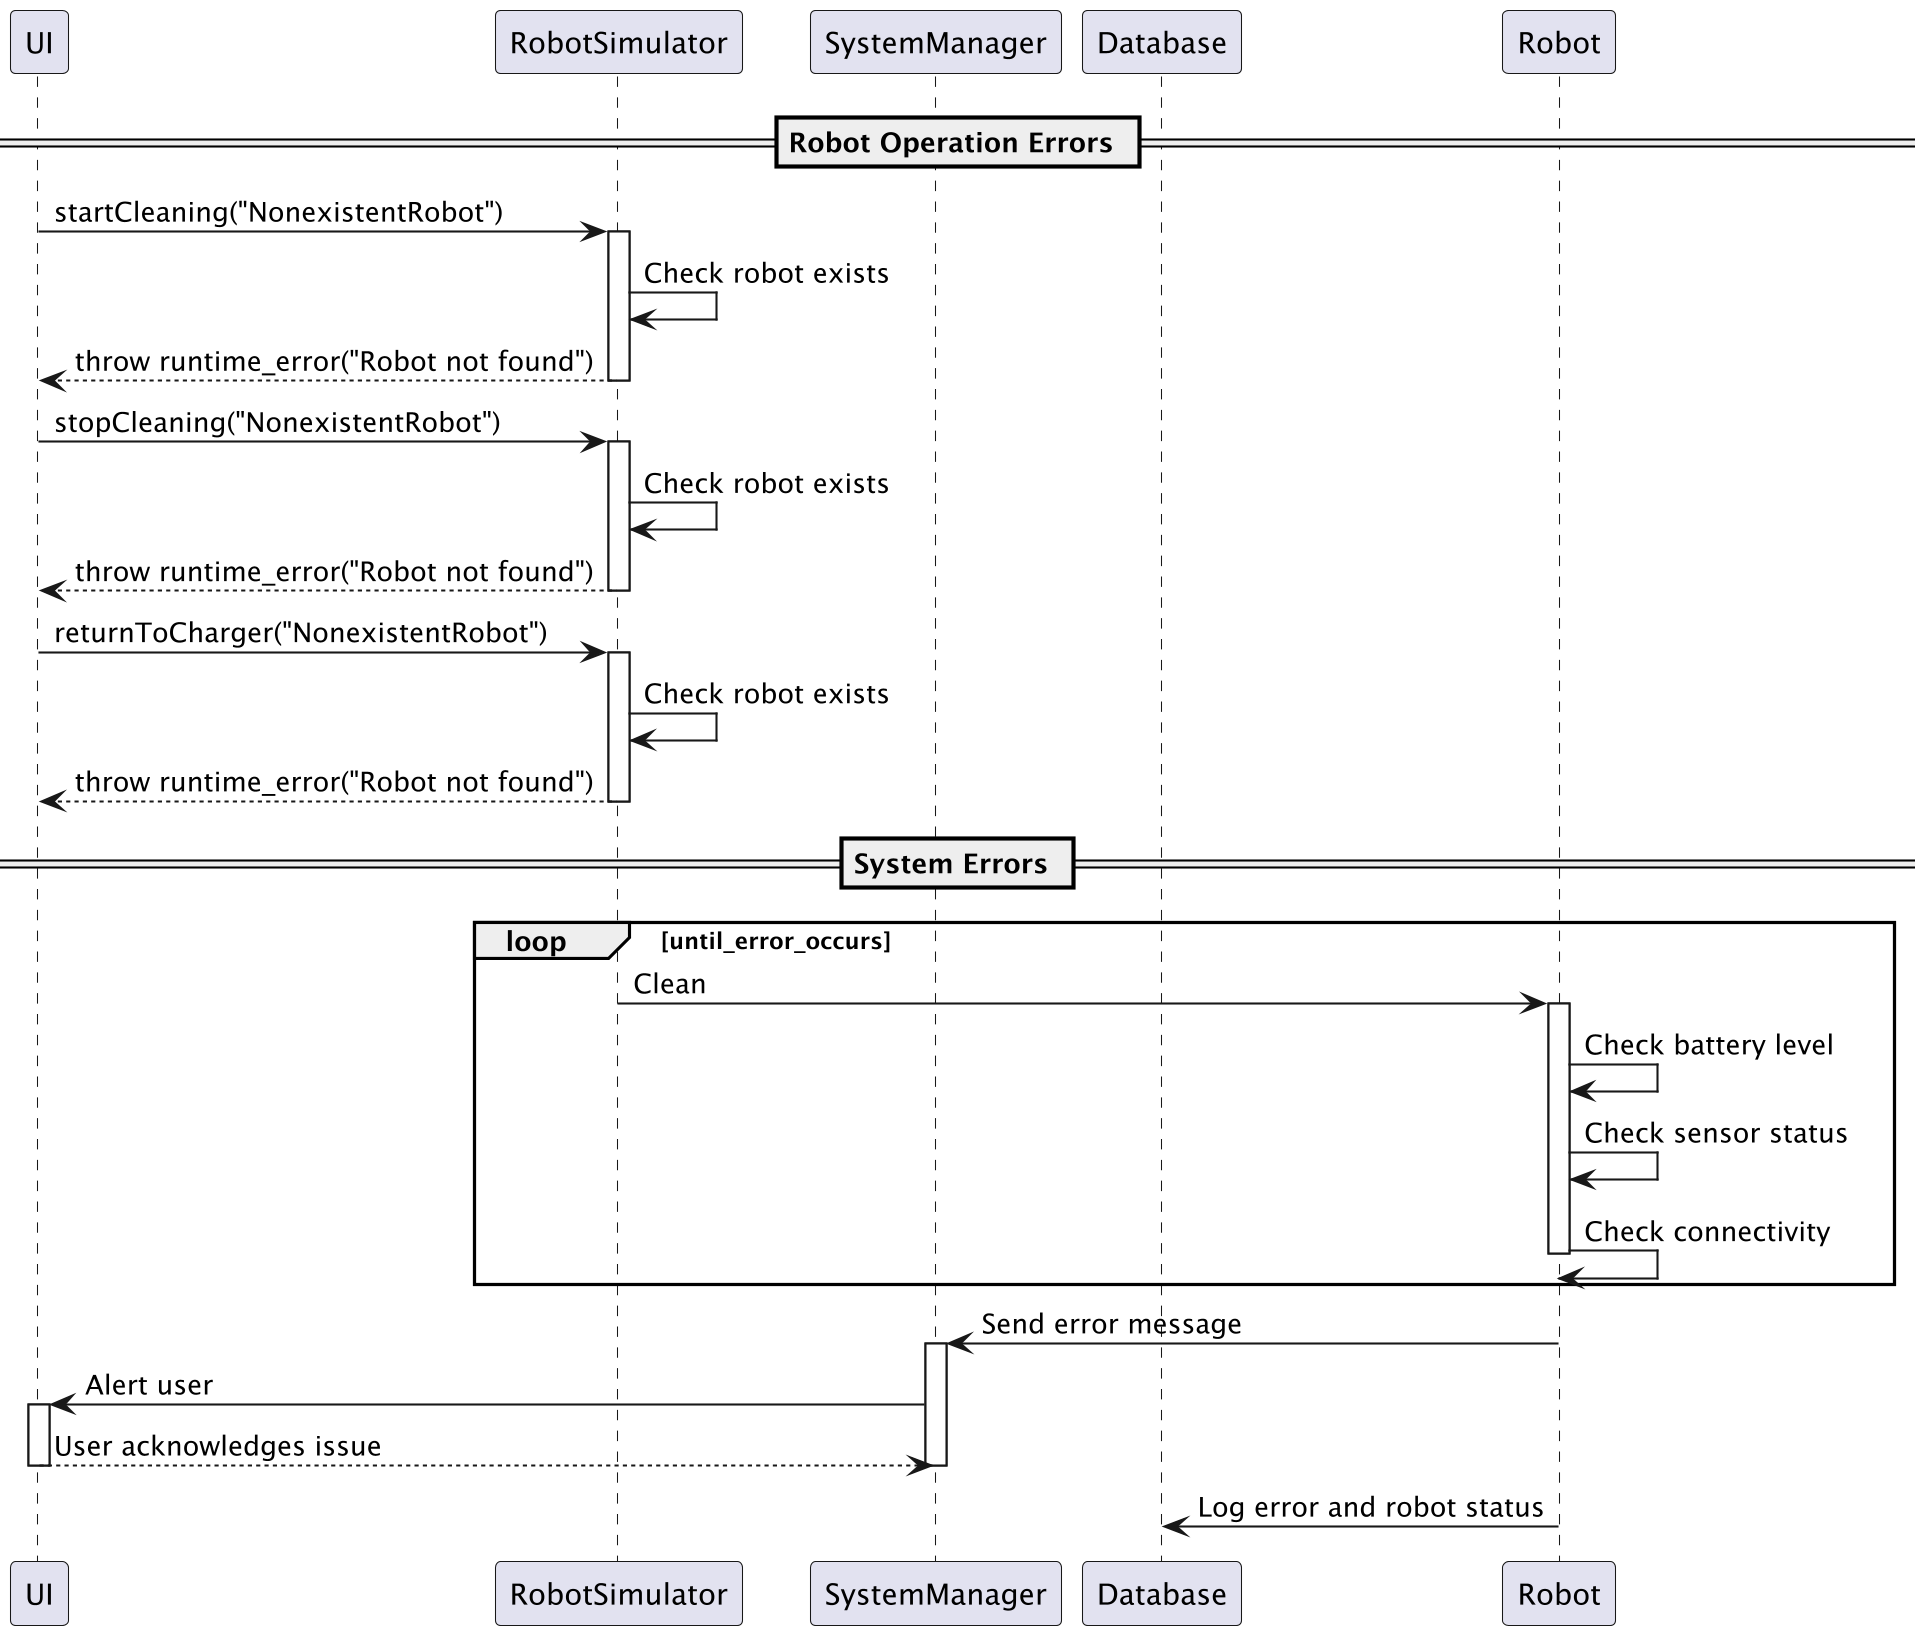

The diagram above was rendered by PlantUML. Its source (embedded in the PNG):
@startuml ErrorHandling
skinparam dpi 200
skinparam DefaultFontName Inconsolata

' Declare participants 
participant UI
participant RobotSimulator
participant SystemManager
participant Database
participant Robot

== Robot Operation Errors ==

' Robot not found error handling
UI -> RobotSimulator : startCleaning("NonexistentRobot")
activate RobotSimulator
RobotSimulator -> RobotSimulator : Check robot exists
RobotSimulator --> UI : throw runtime_error("Robot not found")
deactivate RobotSimulator

UI -> RobotSimulator : stopCleaning("NonexistentRobot")
activate RobotSimulator
RobotSimulator -> RobotSimulator : Check robot exists
RobotSimulator --> UI : throw runtime_error("Robot not found")
deactivate RobotSimulator

UI -> RobotSimulator : returnToCharger("NonexistentRobot")
activate RobotSimulator
RobotSimulator -> RobotSimulator : Check robot exists
RobotSimulator --> UI : throw runtime_error("Robot not found")
deactivate RobotSimulator

== System Errors ==

' Loop continuously checking the status of the clean
loop until_error_occurs
    RobotSimulator -> Robot : Clean
    activate Robot
    Robot -> Robot : Check battery level
    Robot -> Robot : Check sensor status
    Robot -> Robot : Check connectivity
    deactivate Robot
end

' Error is handled by pausing robot, alerting user, and logging error/statuses in database
Robot -> SystemManager : Send error message
activate SystemManager
SystemManager -> UI : Alert user
activate UI
return User acknowledges issue
deactivate UI
deactivate SystemManager

Robot -> Database : Log error and robot status

@enduml